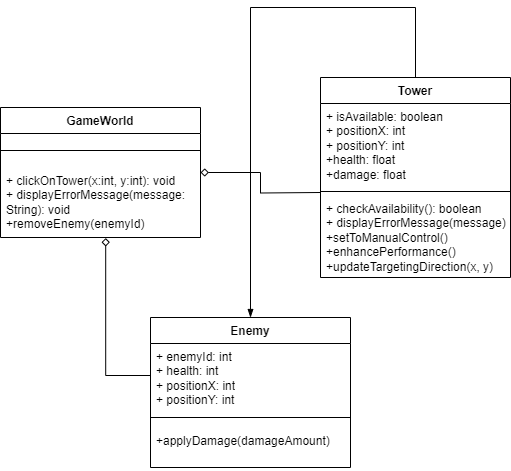

The diagram above was exported from draw.io. Its source (the exported page's mxGraphModel, read from the mxfile embedded in the PNG):
<mxGraphModel dx="574" dy="526" grid="1" gridSize="10" guides="1" tooltips="1" connect="1" arrows="1" fold="1" page="1" pageScale="1" pageWidth="850" pageHeight="1100" background="#ffffff" math="0" shadow="0">
  <root>
    <mxCell id="0" />
    <mxCell id="1" parent="0" />
    <mxCell id="zbQKpJtxzPaB1MiCbnXj-17" value="" style="edgeStyle=orthogonalEdgeStyle;rounded=0;orthogonalLoop=1;jettySize=auto;html=1;startArrow=diamond;startFill=0;endArrow=none;endFill=0;" edge="1" parent="1" source="KlGRpU8enHIgkaXHfT4d-1">
      <mxGeometry relative="1" as="geometry">
        <mxPoint x="520" y="275" as="targetPoint" />
      </mxGeometry>
    </mxCell>
    <mxCell id="KlGRpU8enHIgkaXHfT4d-1" value="GameWorld" style="swimlane;fontStyle=1;align=center;verticalAlign=top;childLayout=stackLayout;horizontal=1;startSize=26;horizontalStack=0;resizeParent=1;resizeParentMax=0;resizeLast=0;collapsible=1;marginBottom=0;whiteSpace=wrap;html=1;" parent="1" vertex="1">
      <mxGeometry x="200" y="190" width="200" height="130" as="geometry" />
    </mxCell>
    <mxCell id="KlGRpU8enHIgkaXHfT4d-3" value="" style="line;strokeWidth=1;fillColor=none;align=left;verticalAlign=middle;spacingTop=-1;spacingLeft=3;spacingRight=3;rotatable=0;labelPosition=right;points=[];portConstraint=eastwest;strokeColor=inherit;" parent="KlGRpU8enHIgkaXHfT4d-1" vertex="1">
      <mxGeometry y="26" width="200" height="34" as="geometry" />
    </mxCell>
    <mxCell id="KlGRpU8enHIgkaXHfT4d-4" value="+ clickOnTower(x:int, y:int): void&lt;br&gt;+ displayErrorMessage(message: String): void&lt;br&gt;+removeEnemy(enemyId)" style="text;strokeColor=none;fillColor=none;align=left;verticalAlign=top;spacingLeft=4;spacingRight=4;overflow=hidden;rotatable=0;points=[[0,0.5],[1,0.5]];portConstraint=eastwest;whiteSpace=wrap;html=1;" parent="KlGRpU8enHIgkaXHfT4d-1" vertex="1">
      <mxGeometry y="60" width="200" height="70" as="geometry" />
    </mxCell>
    <mxCell id="KlGRpU8enHIgkaXHfT4d-5" value="Tower" style="swimlane;fontStyle=1;align=center;verticalAlign=top;childLayout=stackLayout;horizontal=1;startSize=26;horizontalStack=0;resizeParent=1;resizeParentMax=0;resizeLast=0;collapsible=1;marginBottom=0;whiteSpace=wrap;html=1;" parent="1" vertex="1">
      <mxGeometry x="520" y="160" width="190" height="200" as="geometry" />
    </mxCell>
    <mxCell id="KlGRpU8enHIgkaXHfT4d-6" value="+ isAvailable: boolean&lt;br style=&quot;border-color: var(--border-color);&quot;&gt;+ positionX: int&lt;br style=&quot;border-color: var(--border-color);&quot;&gt;+ positionY: int&lt;br style=&quot;border-color: var(--border-color);&quot;&gt;+health: float&lt;br style=&quot;border-color: var(--border-color);&quot;&gt;+damage: float" style="text;strokeColor=none;fillColor=none;align=left;verticalAlign=top;spacingLeft=4;spacingRight=4;overflow=hidden;rotatable=0;points=[[0,0.5],[1,0.5]];portConstraint=eastwest;whiteSpace=wrap;html=1;" parent="KlGRpU8enHIgkaXHfT4d-5" vertex="1">
      <mxGeometry y="26" width="190" height="84" as="geometry" />
    </mxCell>
    <mxCell id="KlGRpU8enHIgkaXHfT4d-7" value="" style="line;strokeWidth=1;fillColor=none;align=left;verticalAlign=middle;spacingTop=-1;spacingLeft=3;spacingRight=3;rotatable=0;labelPosition=right;points=[];portConstraint=eastwest;strokeColor=inherit;" parent="KlGRpU8enHIgkaXHfT4d-5" vertex="1">
      <mxGeometry y="110" width="190" height="8" as="geometry" />
    </mxCell>
    <mxCell id="KlGRpU8enHIgkaXHfT4d-8" value="+ checkAvailability(): boolean&lt;br&gt;+ displayErrorMessage(message)&lt;br&gt;+setToManualControl()&lt;br&gt;+enhancePerformance()&lt;br&gt;+updateTargetingDirection(x, y)" style="text;strokeColor=none;fillColor=none;align=left;verticalAlign=top;spacingLeft=4;spacingRight=4;overflow=hidden;rotatable=0;points=[[0,0.5],[1,0.5]];portConstraint=eastwest;whiteSpace=wrap;html=1;" parent="KlGRpU8enHIgkaXHfT4d-5" vertex="1">
      <mxGeometry y="118" width="190" height="82" as="geometry" />
    </mxCell>
    <mxCell id="zbQKpJtxzPaB1MiCbnXj-1" value="Enemy" style="swimlane;fontStyle=1;align=center;verticalAlign=top;childLayout=stackLayout;horizontal=1;startSize=26;horizontalStack=0;resizeParent=1;resizeParentMax=0;resizeLast=0;collapsible=1;marginBottom=0;whiteSpace=wrap;html=1;" vertex="1" parent="1">
      <mxGeometry x="350" y="400" width="200" height="150" as="geometry" />
    </mxCell>
    <mxCell id="zbQKpJtxzPaB1MiCbnXj-6" value="+ enemyId: int&lt;br&gt;+&amp;nbsp;health: int&lt;br&gt;+ positionX: int&lt;br style=&quot;border-color: var(--border-color);&quot;&gt;+ positionY: int" style="text;strokeColor=none;fillColor=none;align=left;verticalAlign=top;spacingLeft=4;spacingRight=4;overflow=hidden;rotatable=0;points=[[0,0.5],[1,0.5]];portConstraint=eastwest;whiteSpace=wrap;html=1;" vertex="1" parent="zbQKpJtxzPaB1MiCbnXj-1">
      <mxGeometry y="26" width="200" height="64" as="geometry" />
    </mxCell>
    <mxCell id="zbQKpJtxzPaB1MiCbnXj-2" value="" style="line;strokeWidth=1;fillColor=none;align=left;verticalAlign=middle;spacingTop=-1;spacingLeft=3;spacingRight=3;rotatable=0;labelPosition=right;points=[];portConstraint=eastwest;strokeColor=inherit;" vertex="1" parent="zbQKpJtxzPaB1MiCbnXj-1">
      <mxGeometry y="90" width="200" height="20" as="geometry" />
    </mxCell>
    <mxCell id="zbQKpJtxzPaB1MiCbnXj-3" value="+applyDamage(damageAmount)" style="text;strokeColor=none;fillColor=none;align=left;verticalAlign=top;spacingLeft=4;spacingRight=4;overflow=hidden;rotatable=0;points=[[0,0.5],[1,0.5]];portConstraint=eastwest;whiteSpace=wrap;html=1;" vertex="1" parent="zbQKpJtxzPaB1MiCbnXj-1">
      <mxGeometry y="110" width="200" height="40" as="geometry" />
    </mxCell>
    <mxCell id="zbQKpJtxzPaB1MiCbnXj-15" value="" style="edgeStyle=orthogonalEdgeStyle;rounded=0;orthogonalLoop=1;jettySize=auto;html=1;entryX=0.5;entryY=0;entryDx=0;entryDy=0;exitX=0.5;exitY=0;exitDx=0;exitDy=0;endArrow=blockThin;endFill=1;" edge="1" parent="1" source="KlGRpU8enHIgkaXHfT4d-5" target="zbQKpJtxzPaB1MiCbnXj-1">
      <mxGeometry relative="1" as="geometry">
        <mxPoint x="615" y="80" as="sourcePoint" />
        <mxPoint x="440" y="340" as="targetPoint" />
        <Array as="points">
          <mxPoint x="615" y="90" />
          <mxPoint x="450" y="90" />
        </Array>
      </mxGeometry>
    </mxCell>
    <mxCell id="zbQKpJtxzPaB1MiCbnXj-20" style="edgeStyle=orthogonalEdgeStyle;rounded=0;orthogonalLoop=1;jettySize=auto;html=1;exitX=0;exitY=0.5;exitDx=0;exitDy=0;entryX=0.526;entryY=1.008;entryDx=0;entryDy=0;entryPerimeter=0;endArrow=diamond;endFill=0;startArrow=none;startFill=0;" edge="1" parent="1" source="zbQKpJtxzPaB1MiCbnXj-6" target="KlGRpU8enHIgkaXHfT4d-4">
      <mxGeometry relative="1" as="geometry">
        <mxPoint x="280" y="453" as="targetPoint" />
      </mxGeometry>
    </mxCell>
  </root>
</mxGraphModel>